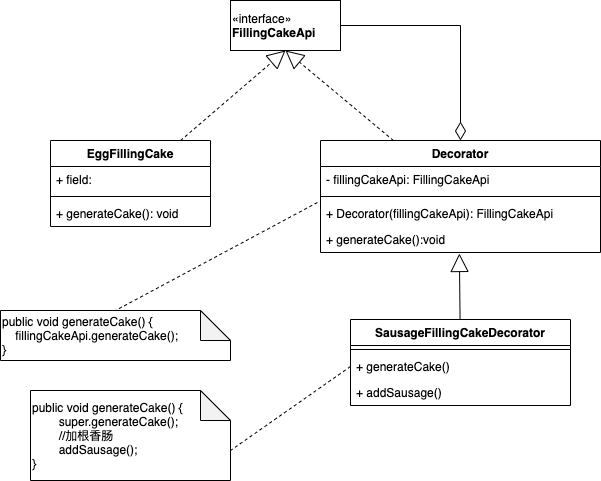

The diagram above was exported from draw.io. Its source (the exported page's mxGraphModel, read from the mxfile embedded in the PNG):
<mxGraphModel dx="1106" dy="847" grid="1" gridSize="10" guides="1" tooltips="1" connect="1" arrows="1" fold="1" page="1" pageScale="1" pageWidth="827" pageHeight="1169" math="0" shadow="0">
  <root>
    <mxCell id="0" />
    <mxCell id="1" parent="0" />
    <mxCell id="oEOkePc1ogJbKCx6mhcg-13" style="edgeStyle=orthogonalEdgeStyle;rounded=0;orthogonalLoop=1;jettySize=auto;html=1;entryX=0.5;entryY=0;entryDx=0;entryDy=0;endArrow=diamondThin;endFill=0;endSize=16;strokeWidth=1;" edge="1" parent="1" source="oEOkePc1ogJbKCx6mhcg-1" target="oEOkePc1ogJbKCx6mhcg-6">
      <mxGeometry relative="1" as="geometry">
        <Array as="points">
          <mxPoint x="560" y="205" />
        </Array>
      </mxGeometry>
    </mxCell>
    <mxCell id="oEOkePc1ogJbKCx6mhcg-1" value="«interface»&lt;br&gt;&lt;b&gt;FillingCakeApi&lt;/b&gt;" style="html=1;align=left;" vertex="1" parent="1">
      <mxGeometry x="330" y="180" width="110" height="50" as="geometry" />
    </mxCell>
    <mxCell id="oEOkePc1ogJbKCx6mhcg-11" style="edgeStyle=none;rounded=0;orthogonalLoop=1;jettySize=auto;html=1;entryX=0.5;entryY=1;entryDx=0;entryDy=0;dashed=1;endArrow=block;endFill=0;endSize=16;strokeWidth=1;" edge="1" parent="1" source="oEOkePc1ogJbKCx6mhcg-2" target="oEOkePc1ogJbKCx6mhcg-1">
      <mxGeometry relative="1" as="geometry" />
    </mxCell>
    <mxCell id="oEOkePc1ogJbKCx6mhcg-2" value="EggFillingCake" style="swimlane;fontStyle=1;align=center;verticalAlign=top;childLayout=stackLayout;horizontal=1;startSize=26;horizontalStack=0;resizeParent=1;resizeParentMax=0;resizeLast=0;collapsible=1;marginBottom=0;" vertex="1" parent="1">
      <mxGeometry x="150" y="320" width="160" height="86" as="geometry" />
    </mxCell>
    <mxCell id="oEOkePc1ogJbKCx6mhcg-3" value="+ field:" style="text;strokeColor=none;fillColor=none;align=left;verticalAlign=top;spacingLeft=4;spacingRight=4;overflow=hidden;rotatable=0;points=[[0,0.5],[1,0.5]];portConstraint=eastwest;" vertex="1" parent="oEOkePc1ogJbKCx6mhcg-2">
      <mxGeometry y="26" width="160" height="26" as="geometry" />
    </mxCell>
    <mxCell id="oEOkePc1ogJbKCx6mhcg-4" value="" style="line;strokeWidth=1;fillColor=none;align=left;verticalAlign=middle;spacingTop=-1;spacingLeft=3;spacingRight=3;rotatable=0;labelPosition=right;points=[];portConstraint=eastwest;" vertex="1" parent="oEOkePc1ogJbKCx6mhcg-2">
      <mxGeometry y="52" width="160" height="8" as="geometry" />
    </mxCell>
    <mxCell id="oEOkePc1ogJbKCx6mhcg-5" value="+ generateCake(): void" style="text;strokeColor=none;fillColor=none;align=left;verticalAlign=top;spacingLeft=4;spacingRight=4;overflow=hidden;rotatable=0;points=[[0,0.5],[1,0.5]];portConstraint=eastwest;" vertex="1" parent="oEOkePc1ogJbKCx6mhcg-2">
      <mxGeometry y="60" width="160" height="26" as="geometry" />
    </mxCell>
    <mxCell id="oEOkePc1ogJbKCx6mhcg-12" style="edgeStyle=none;rounded=0;orthogonalLoop=1;jettySize=auto;html=1;entryX=0.5;entryY=1;entryDx=0;entryDy=0;dashed=1;endArrow=block;endFill=0;endSize=16;strokeWidth=1;" edge="1" parent="1" source="oEOkePc1ogJbKCx6mhcg-6" target="oEOkePc1ogJbKCx6mhcg-1">
      <mxGeometry relative="1" as="geometry" />
    </mxCell>
    <mxCell id="oEOkePc1ogJbKCx6mhcg-15" style="rounded=0;orthogonalLoop=1;jettySize=auto;html=1;endArrow=none;endFill=0;endSize=16;strokeWidth=1;dashed=1;exitX=-0.011;exitY=0.077;exitDx=0;exitDy=0;exitPerimeter=0;entryX=0.5;entryY=0;entryDx=0;entryDy=0;entryPerimeter=0;" edge="1" parent="1" source="oEOkePc1ogJbKCx6mhcg-9" target="oEOkePc1ogJbKCx6mhcg-14">
      <mxGeometry relative="1" as="geometry" />
    </mxCell>
    <mxCell id="oEOkePc1ogJbKCx6mhcg-6" value="Decorator" style="swimlane;fontStyle=1;align=center;verticalAlign=top;childLayout=stackLayout;horizontal=1;startSize=26;horizontalStack=0;resizeParent=1;resizeParentMax=0;resizeLast=0;collapsible=1;marginBottom=0;" vertex="1" parent="1">
      <mxGeometry x="420" y="320" width="280" height="112" as="geometry" />
    </mxCell>
    <mxCell id="oEOkePc1ogJbKCx6mhcg-7" value="- fillingCakeApi: FillingCakeApi&#10; " style="text;strokeColor=none;fillColor=none;align=left;verticalAlign=top;spacingLeft=4;spacingRight=4;overflow=hidden;rotatable=0;points=[[0,0.5],[1,0.5]];portConstraint=eastwest;" vertex="1" parent="oEOkePc1ogJbKCx6mhcg-6">
      <mxGeometry y="26" width="280" height="26" as="geometry" />
    </mxCell>
    <mxCell id="oEOkePc1ogJbKCx6mhcg-8" value="" style="line;strokeWidth=1;fillColor=none;align=left;verticalAlign=middle;spacingTop=-1;spacingLeft=3;spacingRight=3;rotatable=0;labelPosition=right;points=[];portConstraint=eastwest;" vertex="1" parent="oEOkePc1ogJbKCx6mhcg-6">
      <mxGeometry y="52" width="280" height="8" as="geometry" />
    </mxCell>
    <mxCell id="oEOkePc1ogJbKCx6mhcg-9" value="+ Decorator(fillingCakeApi): FillingCakeApi" style="text;strokeColor=none;fillColor=none;align=left;verticalAlign=top;spacingLeft=4;spacingRight=4;overflow=hidden;rotatable=0;points=[[0,0.5],[1,0.5]];portConstraint=eastwest;" vertex="1" parent="oEOkePc1ogJbKCx6mhcg-6">
      <mxGeometry y="60" width="280" height="26" as="geometry" />
    </mxCell>
    <mxCell id="oEOkePc1ogJbKCx6mhcg-10" value="+ generateCake():void" style="text;strokeColor=none;fillColor=none;align=left;verticalAlign=top;spacingLeft=4;spacingRight=4;overflow=hidden;rotatable=0;points=[[0,0.5],[1,0.5]];portConstraint=eastwest;" vertex="1" parent="oEOkePc1ogJbKCx6mhcg-6">
      <mxGeometry y="86" width="280" height="26" as="geometry" />
    </mxCell>
    <mxCell id="oEOkePc1ogJbKCx6mhcg-14" value="&lt;div&gt;public void generateCake() {&lt;/div&gt;&lt;div&gt;&amp;nbsp; &amp;nbsp; fillingCakeApi.generateCake();&lt;/div&gt;&lt;div&gt;}&lt;/div&gt;" style="shape=note;whiteSpace=wrap;html=1;backgroundOutline=1;darkOpacity=0.05;align=left;" vertex="1" parent="1">
      <mxGeometry x="100" y="490" width="230" height="50" as="geometry" />
    </mxCell>
    <mxCell id="oEOkePc1ogJbKCx6mhcg-21" style="edgeStyle=none;rounded=0;orthogonalLoop=1;jettySize=auto;html=1;entryX=0.496;entryY=1.038;entryDx=0;entryDy=0;entryPerimeter=0;endArrow=block;endFill=0;endSize=16;strokeWidth=1;" edge="1" parent="1" source="oEOkePc1ogJbKCx6mhcg-16" target="oEOkePc1ogJbKCx6mhcg-10">
      <mxGeometry relative="1" as="geometry" />
    </mxCell>
    <mxCell id="oEOkePc1ogJbKCx6mhcg-16" value="SausageFillingCakeDecorator" style="swimlane;fontStyle=1;align=center;verticalAlign=top;childLayout=stackLayout;horizontal=1;startSize=26;horizontalStack=0;resizeParent=1;resizeParentMax=0;resizeLast=0;collapsible=1;marginBottom=0;" vertex="1" parent="1">
      <mxGeometry x="450" y="499" width="220" height="86" as="geometry" />
    </mxCell>
    <mxCell id="oEOkePc1ogJbKCx6mhcg-18" value="" style="line;strokeWidth=1;fillColor=none;align=left;verticalAlign=middle;spacingTop=-1;spacingLeft=3;spacingRight=3;rotatable=0;labelPosition=right;points=[];portConstraint=eastwest;" vertex="1" parent="oEOkePc1ogJbKCx6mhcg-16">
      <mxGeometry y="26" width="220" height="8" as="geometry" />
    </mxCell>
    <mxCell id="oEOkePc1ogJbKCx6mhcg-19" value="+ generateCake()" style="text;strokeColor=none;fillColor=none;align=left;verticalAlign=top;spacingLeft=4;spacingRight=4;overflow=hidden;rotatable=0;points=[[0,0.5],[1,0.5]];portConstraint=eastwest;" vertex="1" parent="oEOkePc1ogJbKCx6mhcg-16">
      <mxGeometry y="34" width="220" height="26" as="geometry" />
    </mxCell>
    <mxCell id="oEOkePc1ogJbKCx6mhcg-20" value="+ addSausage()" style="text;strokeColor=none;fillColor=none;align=left;verticalAlign=top;spacingLeft=4;spacingRight=4;overflow=hidden;rotatable=0;points=[[0,0.5],[1,0.5]];portConstraint=eastwest;" vertex="1" parent="oEOkePc1ogJbKCx6mhcg-16">
      <mxGeometry y="60" width="220" height="26" as="geometry" />
    </mxCell>
    <mxCell id="oEOkePc1ogJbKCx6mhcg-22" value="&lt;div&gt;public void generateCake() {&lt;/div&gt;&lt;div&gt;&amp;nbsp; &amp;nbsp; &amp;nbsp; &amp;nbsp; super.generateCake();&lt;/div&gt;&lt;div&gt;&amp;nbsp; &amp;nbsp; &amp;nbsp; &amp;nbsp; //加根香肠&lt;/div&gt;&lt;div&gt;&amp;nbsp; &amp;nbsp; &amp;nbsp; &amp;nbsp; addSausage();&lt;/div&gt;&lt;div&gt;}&lt;/div&gt;" style="shape=note;whiteSpace=wrap;html=1;backgroundOutline=1;darkOpacity=0.05;align=left;" vertex="1" parent="1">
      <mxGeometry x="130" y="570" width="200" height="90" as="geometry" />
    </mxCell>
    <mxCell id="oEOkePc1ogJbKCx6mhcg-23" style="edgeStyle=none;rounded=0;orthogonalLoop=1;jettySize=auto;html=1;entryX=0;entryY=0;entryDx=200;entryDy=60;entryPerimeter=0;endArrow=none;endFill=0;endSize=16;strokeWidth=1;exitX=0;exitY=0.5;exitDx=0;exitDy=0;dashed=1;" edge="1" parent="1" source="oEOkePc1ogJbKCx6mhcg-19" target="oEOkePc1ogJbKCx6mhcg-22">
      <mxGeometry relative="1" as="geometry" />
    </mxCell>
  </root>
</mxGraphModel>